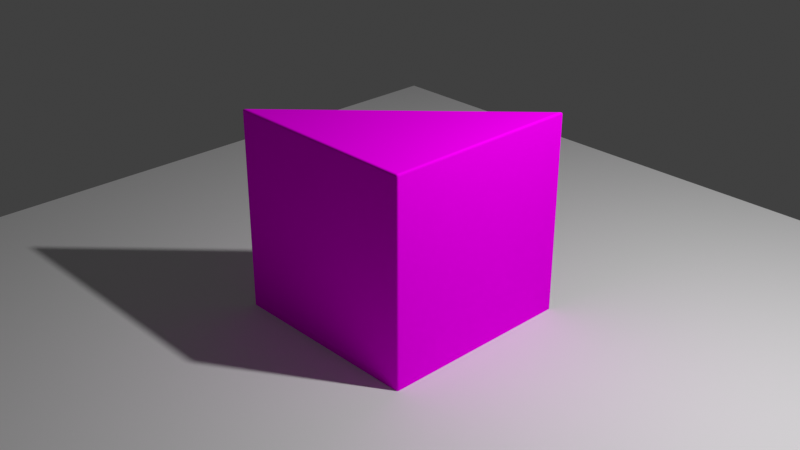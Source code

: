 # Source: v01_UDIM_BAT_debugging.blend  (saved by Blender 4.5.91; exported with 4.5.12 LTS)
import bpy
from mathutils import Matrix  # noqa: F401  (used for matrix-valued properties, if any)

bpy.ops.wm.read_factory_settings(use_empty=True)
scene = bpy.context.scene
scene.name = 'Scene'

# ---- collections
col_collection = bpy.data.collections.new('Collection'); scene.collection.children.link(col_collection)

# ---- images (referenced by path relative to the original .blend; pixels are not part of the script)
import os
ASSET_DIR = os.environ.get("B2B_ASSET_DIR", "")  # directory of the original .blend (textures are referenced by path, not embedded)
HERE = os.path.dirname(os.path.abspath(__file__))  # packed textures are extracted next to this script under _unpacked/

def load_image(name, relpath, width, height, colorspace="sRGB"):
    """Load a texture the original file referenced (path relative to the .blend, or extracted next to this script)."""
    p = next((c for c in (os.path.join(HERE, relpath), os.path.join(ASSET_DIR, relpath)) if relpath and os.path.exists(c)), "")
    if p:
        img = bpy.data.images.load(p, check_existing=True)
        img.name = name
    else:  # same state as the original file: an image datablock whose file is absent (Cycles renders it pink)
        img = bpy.data.images.new(name, width, height)
        img.source = "FILE"
        img.filepath = "//" + (relpath or name)
    img.colorspace_settings.name = colorspace
    return img
img_cube_udim_color = load_image('cube_UDIM.color', 'missing.png', 1024, 1024, 'sRGB')

# ---- materials (node trees are filled in below, after node groups)
mat_material = bpy.data.materials.new('Material')
mat_material.alpha_threshold = 0.0
mat_material.use_transparent_shadow = False
mat_material.line_color = (0.0, 0.0, 0.0, 1.0)

# ---- node groups
ng_auto_smooth = bpy.data.node_groups.new('Auto Smooth', 'GeometryNodeTree')
_s = ng_auto_smooth.interface.new_socket(name='Geometry', in_out='OUTPUT', socket_type='NodeSocketGeometry')
_s = ng_auto_smooth.interface.new_socket(name='Geometry', in_out='INPUT', socket_type='NodeSocketGeometry')
_s = ng_auto_smooth.interface.new_socket(name='Angle', in_out='INPUT', socket_type='NodeSocketFloat')
_s.subtype = 'ANGLE'
_s.min_value = 0.0
_s.max_value = 3.142
ng_auto_smooth.is_modifier = True
_N = ng_auto_smooth.nodes; _L = ng_auto_smooth.links
n0 = _N.new('NodeGroupOutput'); n0.name = 'Group Output'; n0.location = (480, -100)
n1 = _N.new('NodeGroupInput'); n1.name = 'Group Input'; n1.location = (-420, -300)
n2 = _N.new('NodeGroupInput'); n2.name = 'Group Input.001'; n2.location = (-60, -100)
n3 = _N.new('GeometryNodeSetShadeSmooth'); n3.name = 'Set Shade Smooth'; n3.location = (120, -100)
n3.domain = 'EDGE'
n4 = _N.new('GeometryNodeSetShadeSmooth'); n4.name = 'Set Shade Smooth.001'; n4.location = (300, -100)
n5 = _N.new('GeometryNodeInputMeshEdgeAngle'); n5.name = 'Edge Angle'; n5.location = (-420, -220)
n6 = _N.new('GeometryNodeInputEdgeSmooth'); n6.name = 'Is Edge Smooth'; n6.location = (-60, -160)
n7 = _N.new('GeometryNodeInputShadeSmooth'); n7.name = 'Is Face Smooth'; n7.location = (-240, -340)
n8 = _N.new('FunctionNodeBooleanMath'); n8.name = 'Boolean Math'; n8.location = (-60, -220)
n9 = _N.new('FunctionNodeCompare'); n9.name = 'Compare'; n9.location = (-240, -180)
n9.operation = 'LESS_EQUAL'
_L.new(n5.outputs[0], n9.inputs[0])
_L.new(n4.outputs[0], n0.inputs[0])
_L.new(n1.outputs[1], n9.inputs[1])
_L.new(n9.outputs[0], n8.inputs[0])
_L.new(n7.outputs[0], n8.inputs[1])
_L.new(n2.outputs[0], n3.inputs[0])
_L.new(n6.outputs[0], n3.inputs[1])
_L.new(n3.outputs[0], n4.inputs[0])
_L.new(n8.outputs[0], n3.inputs[2])
n0.is_active_output = True

# ---- material node trees
mat_material.use_nodes = True; mat_material.node_tree.nodes.clear()
_N = mat_material.node_tree.nodes; _L = mat_material.node_tree.links
n0 = _N.new('ShaderNodeOutputMaterial'); n0.name = 'Material Output'; n0.location = (300, 287)
n1 = _N.new('ShaderNodeTexImage'); n1.name = 'Image Texture'; n1.location = (-140, 284)
n1.image = img_cube_udim_color
n1.interpolation = 'Closest'
n2 = _N.new('ShaderNodeBsdfDiffuse'); n2.name = 'Diffuse BSDF'; n2.location = (126, 287)
_L.new(n1.outputs[0], n2.inputs[0])
_L.new(n2.outputs[0], n0.inputs[0])
n0.is_active_output = True

# ---- world
world_world = bpy.data.worlds.new('World'); scene.world = world_world
world_world.use_nodes = True; world_world.node_tree.nodes.clear()
_N = world_world.node_tree.nodes; _L = world_world.node_tree.links
n0 = _N.new('ShaderNodeOutputWorld'); n0.name = 'World Output'; n0.location = (300, 300)
n1 = _N.new('ShaderNodeBackground'); n1.name = 'Background'; n1.location = (10, 300)
n1.inputs[0].default_value = (0.05088, 0.05088, 0.05088, 1.0)
_L.new(n1.outputs[0], n0.inputs[0])
n0.is_active_output = True
world_world.color = (0.05088, 0.05088, 0.05088)
world_world.use_sun_shadow = False
world_world.sun_shadow_jitter_overblur = 0.0

# ---- cameras
cam_camera = bpy.data.cameras.new('Camera')
cam_camera.clip_end = 100.0
cam_camera.ortho_scale = 7.314

# ---- lights
light_light = bpy.data.lights.new('Light', 'POINT')
light_light.transmission_factor = 0.0
light_light.energy = 1000.0
light_light.shadow_soft_size = 0.1
light_light.shadow_maximum_resolution = 0.003
light_light.use_absolute_resolution = True

# ---- meshes
me_cube = bpy.data.meshes.new('Cube')
me_cube.from_pydata([(1.0, 1.0, 2.0), (1.0, 1.0, 0.0), (1.0, -1.0, 2.0), (1.0, -1.0, 0.0), (-1.0, -1.0, 2.0), (-1.0, -1.0, 0.0)], [], [(0, 4, 2), (3, 2, 4, 5), (1, 0, 2, 3), (5, 4, 0, 1)])
me_cube.polygons.foreach_set('use_smooth', [True] * 4)
_k = set([(0, 1), (0, 2), (0, 4), (1, 5), (2, 3), (2, 4), (3, 5), (4, 5)])
me_cube.attributes.new('sharp_edge', 'BOOLEAN', 'EDGE').data.foreach_set('value', [ (min(e.vertices), max(e.vertices)) in _k for e in me_cube.edges])
_k = {(0, 1): 1.0, (2, 3): 1.0, (0, 2): 1.0, (3, 5): 1.0, (0, 4): 1.0, (1, 5): 1.0, (4, 5): 1.0, (2, 4): 1.0}
me_cube.attributes.new('crease_edge', 'FLOAT', 'EDGE').data.foreach_set('value', [_k.get((min(e.vertices), max(e.vertices)), 0.0) for e in me_cube.edges])
_uv = me_cube.uv_layers.new(name='UVMap')
_uv.uv.foreach_set('vector', [1.0, 0.5858, 1.828, 0.5858, 1.414, 0.9999, 0.9999, 0.0001, 0.9999, 0.9999, 0.0001, 0.9999, 0.0001002, 9.996e-05, 3.0, 0.0001001, 3.0, 0.9999, 2.0, 0.9999, 2.0, 0.0001005, 1.828, 9.1e-05, 1.828, 0.5858, 1.0, 0.5858, 1.0, 9.117e-05])
_ca = me_cube.color_attributes.new('Col', 'BYTE_COLOR', 'CORNER')
_ca.data.foreach_set('color', [1.0, 1.0, 1.0, 1.0, 1.0, 1.0, 1.0, 1.0, 1.0, 1.0, 1.0, 1.0, 1.0, 1.0, 1.0, 1.0, 1.0, 1.0, 1.0, 1.0, 1.0, 1.0, 1.0, 1.0, 1.0, 1.0, 1.0, 1.0, 1.0, 1.0, 1.0, 1.0, 1.0, 1.0, 1.0, 1.0, 1.0, 1.0, 1.0, 1.0, 1.0, 1.0, 1.0, 1.0, 1.0, 1.0, 1.0, 1.0, 1.0, 1.0, 1.0, 1.0, 1.0, 1.0, 1.0, 1.0, 1.0, 1.0, 1.0, 1.0])
me_cube.materials.append(mat_material)
me_cube.use_remesh_preserve_volume = False
me_cube.use_remesh_preserve_attributes = False
me_cube.use_mirror_vertex_groups = False
me_cube.update()
me_plane = bpy.data.meshes.new('Plane')
me_plane.from_pydata([(-1.0, -1.0, 0.0), (1.0, -1.0, 0.0), (-1.0, 1.0, 0.0), (1.0, 1.0, 0.0)], [], [(0, 1, 3, 2)])
_uv = me_plane.uv_layers.new(name='UVMap')
_uv.uv.foreach_set('vector', [0.0, 0.0, 1.0, 0.0, 1.0, 1.0, 0.0, 1.0])
me_plane.use_remesh_fix_poles = True
me_plane.use_remesh_preserve_attributes = False
me_plane.update()

# ---- objects
ob_cube = bpy.data.objects.new('Cube', me_cube)
ob_light = bpy.data.objects.new('Light', light_light)
ob_camera = bpy.data.objects.new('Camera', cam_camera)
ob_plane = bpy.data.objects.new('Plane', me_plane)

# ---- transforms, parenting, visibility, modifiers, constraints
ob_cube.location = (0.0, 0.0, 0.0)
ob_cube.lock_rotations_4d = False
ob_cube.empty_display_type = 'ARROWS'
ob_cube.show_all_edges = True
ob_cube.lineart.crease_threshold = 0.0
_m = ob_cube.modifiers.new('Bevel', 'BEVEL')
_m.width = 0.02278
_m.width_pct = 0.02278
_m.segments = 3
_m.use_clamp_overlap = False
_m.profile = 0.7
_m.miter_outer = 'MITER_ARC'
_m = ob_cube.modifiers.new('Auto Smooth', 'NODES')
_m.node_group = ng_auto_smooth
_gi = [s.identifier for s in ng_auto_smooth.interface.items_tree if s.item_type == 'SOCKET' and s.in_out == 'INPUT']
_m[_gi[1]] = 1.047  # 'Angle'
ob_light.location = (4.081, 1.003, 5.894)
ob_light.rotation_euler = (0.6503, 0.05522, 1.866)
ob_light.lock_rotations_4d = False
ob_light.empty_display_type = 'ARROWS'
ob_light.color = (0.0, 0.0, 0.0, 0.0)
ob_light.lineart.crease_threshold = 0.0
ob_camera.location = (6.678, -6.321, 5.447)
ob_camera.rotation_euler = (1.109, 0.0, 0.8149)
ob_camera.lock_rotations_4d = False
ob_camera.empty_display_type = 'ARROWS'
ob_camera.color = (0.0, 0.0, 0.0, 0.0)
ob_camera.display_type = 'WIRE'
ob_camera.lineart.crease_threshold = 0.0
ob_plane.location = (0.0, 0.0, 0.0)
ob_plane.scale = (4.492, 4.492, 4.492)

# ---- collection membership
col_collection.objects.link(ob_cube)
col_collection.objects.link(ob_light)
col_collection.objects.link(ob_camera)
col_collection.objects.link(ob_plane)

# ---- scene / render settings (as saved in the file)
scene.camera = ob_camera
scene.frame_start = 1; scene.frame_end = 250; scene.frame_set(1)
scene.render.engine = 'BLENDER_EEVEE_NEXT'
scene.eevee.taa_render_samples = 4
scene.eevee.use_raytracing = True
scene.view_settings.view_transform = 'Standard'
bpy.context.view_layer.update()
